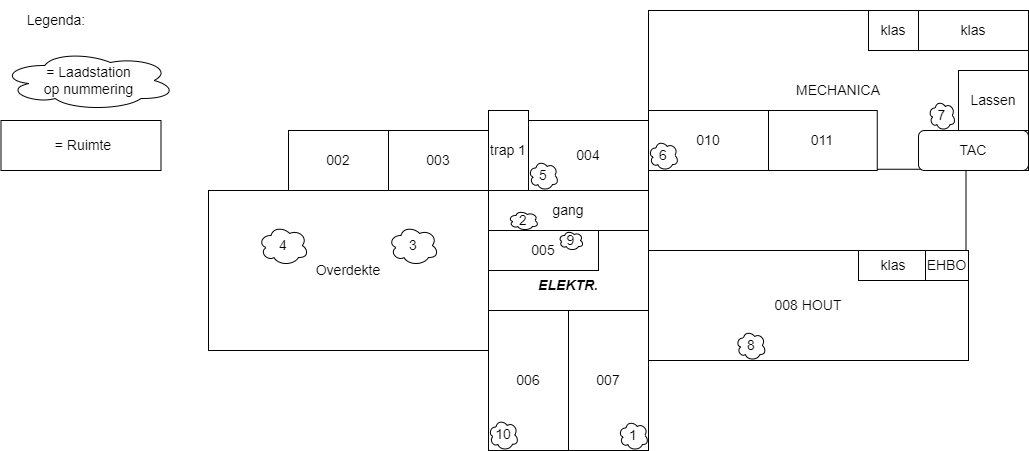

The diagram above was exported from draw.io. Its source (the exported page's mxGraphModel, read from the mxfile embedded in the PNG):
<mxGraphModel dx="1877" dy="563" grid="1" gridSize="10" guides="1" tooltips="1" connect="1" arrows="1" fold="1" page="1" pageScale="1" pageWidth="827" pageHeight="1169" math="0" shadow="0">
  <root>
    <mxCell id="0" />
    <mxCell id="1" parent="0" />
    <mxCell id="4bNgiw84xwhLkJV208O6-18" value="MECHANICA" style="rounded=0;whiteSpace=wrap;html=1;fontSize=14;" parent="1" vertex="1">
      <mxGeometry x="520" y="180" width="380" height="160" as="geometry" />
    </mxCell>
    <mxCell id="4bNgiw84xwhLkJV208O6-1" value="Overdekte" style="rounded=0;whiteSpace=wrap;html=1;fontSize=14;" parent="1" vertex="1">
      <mxGeometry x="80" y="360" width="280" height="160" as="geometry" />
    </mxCell>
    <mxCell id="4bNgiw84xwhLkJV208O6-2" value="gang" style="rounded=0;whiteSpace=wrap;html=1;fontSize=14;" parent="1" vertex="1">
      <mxGeometry x="360" y="360" width="160" height="40" as="geometry" />
    </mxCell>
    <mxCell id="4bNgiw84xwhLkJV208O6-4" value="004" style="rounded=0;whiteSpace=wrap;html=1;fontSize=14;" parent="1" vertex="1">
      <mxGeometry x="400" y="290" width="120" height="70" as="geometry" />
    </mxCell>
    <mxCell id="4bNgiw84xwhLkJV208O6-5" value="" style="rounded=0;whiteSpace=wrap;html=1;fontSize=14;" parent="1" vertex="1">
      <mxGeometry x="360" y="400" width="160" height="80" as="geometry" />
    </mxCell>
    <mxCell id="4bNgiw84xwhLkJV208O6-6" value="005" style="rounded=0;whiteSpace=wrap;html=1;fontSize=14;" parent="1" vertex="1">
      <mxGeometry x="360" y="400" width="110" height="40" as="geometry" />
    </mxCell>
    <mxCell id="4bNgiw84xwhLkJV208O6-7" value="006" style="rounded=0;whiteSpace=wrap;html=1;fontSize=14;" parent="1" vertex="1">
      <mxGeometry x="360" y="480" width="80" height="140" as="geometry" />
    </mxCell>
    <mxCell id="4bNgiw84xwhLkJV208O6-8" value="007" style="rounded=0;whiteSpace=wrap;html=1;fontSize=14;" parent="1" vertex="1">
      <mxGeometry x="440" y="480" width="80" height="140" as="geometry" />
    </mxCell>
    <mxCell id="4bNgiw84xwhLkJV208O6-10" value="ELEKTR." style="text;html=1;align=center;verticalAlign=middle;whiteSpace=wrap;rounded=0;fontStyle=3;fontSize=14;" parent="1" vertex="1">
      <mxGeometry x="410" y="440" width="60" height="30" as="geometry" />
    </mxCell>
    <mxCell id="4bNgiw84xwhLkJV208O6-11" value="trap 1" style="rounded=0;whiteSpace=wrap;html=1;fontSize=14;" parent="1" vertex="1">
      <mxGeometry x="360" y="280" width="40" height="80" as="geometry" />
    </mxCell>
    <mxCell id="4bNgiw84xwhLkJV208O6-12" value="" style="rounded=0;whiteSpace=wrap;html=1;rotation=90;fontSize=14;" parent="1" vertex="1">
      <mxGeometry x="637.5" y="221.25" width="82.5" height="317.5" as="geometry" />
    </mxCell>
    <mxCell id="4bNgiw84xwhLkJV208O6-14" value="011" style="rounded=0;whiteSpace=wrap;html=1;fontSize=14;" parent="1" vertex="1">
      <mxGeometry x="638.75" y="280" width="110" height="60" as="geometry" />
    </mxCell>
    <mxCell id="4bNgiw84xwhLkJV208O6-15" value="008 HOUT" style="rounded=0;whiteSpace=wrap;html=1;fontSize=14;" parent="1" vertex="1">
      <mxGeometry x="520" y="420" width="320" height="110" as="geometry" />
    </mxCell>
    <mxCell id="4bNgiw84xwhLkJV208O6-16" value="TAC" style="rounded=1;whiteSpace=wrap;html=1;fontSize=14;" parent="1" vertex="1">
      <mxGeometry x="790" y="300" width="110" height="40" as="geometry" />
    </mxCell>
    <mxCell id="4bNgiw84xwhLkJV208O6-17" value="010" style="rounded=0;whiteSpace=wrap;html=1;fontSize=14;" parent="1" vertex="1">
      <mxGeometry x="520" y="280" width="120" height="60" as="geometry" />
    </mxCell>
    <mxCell id="4bNgiw84xwhLkJV208O6-20" value="klas" style="rounded=0;whiteSpace=wrap;html=1;fontSize=14;" parent="1" vertex="1">
      <mxGeometry x="790" y="180" width="110" height="40" as="geometry" />
    </mxCell>
    <mxCell id="4bNgiw84xwhLkJV208O6-21" value="klas" style="rounded=0;whiteSpace=wrap;html=1;fontSize=14;" parent="1" vertex="1">
      <mxGeometry x="740" y="180" width="50" height="40" as="geometry" />
    </mxCell>
    <mxCell id="4bNgiw84xwhLkJV208O6-23" value="Lassen" style="rounded=0;whiteSpace=wrap;html=1;fontSize=14;" parent="1" vertex="1">
      <mxGeometry x="830" y="240" width="70" height="60" as="geometry" />
    </mxCell>
    <mxCell id="4bNgiw84xwhLkJV208O6-24" value="klas" style="rounded=0;whiteSpace=wrap;html=1;fontSize=14;" parent="1" vertex="1">
      <mxGeometry x="730" y="420" width="70" height="30" as="geometry" />
    </mxCell>
    <mxCell id="4bNgiw84xwhLkJV208O6-25" value="EHBO" style="rounded=0;whiteSpace=wrap;html=1;fontSize=14;" parent="1" vertex="1">
      <mxGeometry x="797" y="420" width="43" height="30" as="geometry" />
    </mxCell>
    <mxCell id="4bNgiw84xwhLkJV208O6-27" value="&lt;font&gt;= Laadstation&lt;br&gt;op nummering&lt;/font&gt;" style="ellipse;shape=cloud;whiteSpace=wrap;html=1;fontSize=14;" parent="1" vertex="1">
      <mxGeometry x="-127.5" y="220" width="175" height="60" as="geometry" />
    </mxCell>
    <mxCell id="4bNgiw84xwhLkJV208O6-28" value="&lt;font&gt;&amp;nbsp;= Ruimte&lt;/font&gt;" style="rounded=0;whiteSpace=wrap;html=1;fontSize=14;" parent="1" vertex="1">
      <mxGeometry x="-127.5" y="290" width="160" height="50" as="geometry" />
    </mxCell>
    <mxCell id="4bNgiw84xwhLkJV208O6-32" value="2" style="ellipse;shape=cloud;whiteSpace=wrap;html=1;fontSize=14;" parent="1" vertex="1">
      <mxGeometry x="380" y="380" width="30" height="20" as="geometry" />
    </mxCell>
    <mxCell id="4bNgiw84xwhLkJV208O6-33" value="1" style="ellipse;shape=cloud;whiteSpace=wrap;html=1;fontSize=14;" parent="1" vertex="1">
      <mxGeometry x="490" y="590" width="30" height="30" as="geometry" />
    </mxCell>
    <mxCell id="4bNgiw84xwhLkJV208O6-34" value="10" style="ellipse;shape=cloud;whiteSpace=wrap;html=1;fontSize=14;" parent="1" vertex="1">
      <mxGeometry x="360" y="588.75" width="30" height="31.25" as="geometry" />
    </mxCell>
    <mxCell id="4bNgiw84xwhLkJV208O6-35" value="9" style="ellipse;shape=cloud;whiteSpace=wrap;html=1;fontSize=14;" parent="1" vertex="1">
      <mxGeometry x="430" y="400" width="25" height="20" as="geometry" />
    </mxCell>
    <mxCell id="4bNgiw84xwhLkJV208O6-37" value="8" style="ellipse;shape=cloud;whiteSpace=wrap;html=1;fontSize=14;" parent="1" vertex="1">
      <mxGeometry x="607.5" y="500" width="30" height="30" as="geometry" />
    </mxCell>
    <mxCell id="4bNgiw84xwhLkJV208O6-38" value="5" style="ellipse;shape=cloud;whiteSpace=wrap;html=1;fontSize=14;" parent="1" vertex="1">
      <mxGeometry x="400" y="330" width="30" height="30" as="geometry" />
    </mxCell>
    <mxCell id="4bNgiw84xwhLkJV208O6-39" value="6" style="ellipse;shape=cloud;whiteSpace=wrap;html=1;fontSize=14;" parent="1" vertex="1">
      <mxGeometry x="520" y="310" width="30" height="30" as="geometry" />
    </mxCell>
    <mxCell id="4bNgiw84xwhLkJV208O6-40" value="3" style="ellipse;shape=cloud;whiteSpace=wrap;html=1;fontSize=14;" parent="1" vertex="1">
      <mxGeometry x="260" y="395" width="50" height="40" as="geometry" />
    </mxCell>
    <mxCell id="4bNgiw84xwhLkJV208O6-41" value="4" style="ellipse;shape=cloud;whiteSpace=wrap;html=1;fontSize=14;" parent="1" vertex="1">
      <mxGeometry x="130" y="395" width="50" height="40" as="geometry" />
    </mxCell>
    <mxCell id="4bNgiw84xwhLkJV208O6-44" value="7" style="ellipse;shape=cloud;whiteSpace=wrap;html=1;fontSize=14;" parent="1" vertex="1">
      <mxGeometry x="800" y="270" width="27" height="30" as="geometry" />
    </mxCell>
    <mxCell id="lR_2hYT6FkeKv6crcFFI-1" value="Legenda:" style="text;html=1;align=center;verticalAlign=middle;whiteSpace=wrap;rounded=0;fontSize=14;" parent="1" vertex="1">
      <mxGeometry x="-127.5" y="170" width="110" height="40" as="geometry" />
    </mxCell>
    <mxCell id="lR_2hYT6FkeKv6crcFFI-2" value="002" style="rounded=0;whiteSpace=wrap;html=1;fontSize=14;" parent="1" vertex="1">
      <mxGeometry x="160" y="300" width="100" height="60" as="geometry" />
    </mxCell>
    <mxCell id="lR_2hYT6FkeKv6crcFFI-3" value="003" style="rounded=0;whiteSpace=wrap;html=1;fontSize=14;" parent="1" vertex="1">
      <mxGeometry x="260" y="300" width="100" height="60" as="geometry" />
    </mxCell>
  </root>
</mxGraphModel>